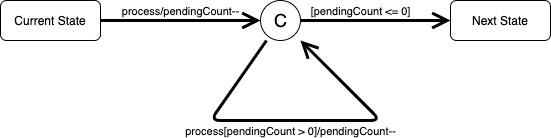

The diagram above was exported from draw.io. Its source (the exported page's mxGraphModel, read from the mxfile embedded in the PNG):
<mxGraphModel dx="1106" dy="506" grid="1" gridSize="10" guides="1" tooltips="1" connect="1" arrows="1" fold="1" page="0" pageScale="1" pageWidth="850" pageHeight="1100" background="#ffffff" math="0" shadow="0">
  <root>
    <mxCell id="0" />
    <mxCell id="1" parent="0" />
    <mxCell id="eQl4u6huBElgyQQ2uZTj-12" value="Current State" style="shape=rect;rounded=1;html=1;whiteSpace=wrap;align=center;" vertex="1" parent="1">
      <mxGeometry x="100" y="730" width="100" height="40" as="geometry" />
    </mxCell>
    <mxCell id="eQl4u6huBElgyQQ2uZTj-13" value="Next State" style="shape=rect;rounded=1;html=1;whiteSpace=wrap;align=center;" vertex="1" parent="1">
      <mxGeometry x="550" y="730" width="100" height="40" as="geometry" />
    </mxCell>
    <mxCell id="eQl4u6huBElgyQQ2uZTj-14" value="C" style="shape=ellipse;html=1;fontSize=18;align=center;" vertex="1" parent="1">
      <mxGeometry x="360" y="730" width="40" height="40" as="geometry" />
    </mxCell>
    <mxCell id="eQl4u6huBElgyQQ2uZTj-15" value="process/pendingCount--" style="edgeStyle=none;html=1;endArrow=open;endSize=12;strokeWidth=3;verticalAlign=bottom;" edge="1" parent="1" source="eQl4u6huBElgyQQ2uZTj-12" target="eQl4u6huBElgyQQ2uZTj-14">
      <mxGeometry width="160" relative="1" as="geometry">
        <mxPoint x="280" y="820" as="sourcePoint" />
        <mxPoint x="440" y="820" as="targetPoint" />
      </mxGeometry>
    </mxCell>
    <mxCell id="eQl4u6huBElgyQQ2uZTj-16" value="[pendingCount &amp;lt;= 0]" style="edgeStyle=none;html=1;endArrow=open;endSize=12;strokeWidth=3;verticalAlign=bottom;" edge="1" parent="1" source="eQl4u6huBElgyQQ2uZTj-14" target="eQl4u6huBElgyQQ2uZTj-13">
      <mxGeometry x="-0.2" width="160" relative="1" as="geometry">
        <mxPoint x="340" y="800" as="sourcePoint" />
        <mxPoint x="500" y="800" as="targetPoint" />
        <mxPoint as="offset" />
      </mxGeometry>
    </mxCell>
    <mxCell id="eQl4u6huBElgyQQ2uZTj-17" value="process[pendingCount &amp;gt; 0]/pendingCount--" style="edgeStyle=none;html=1;endArrow=open;endSize=12;strokeWidth=3;verticalAlign=bottom;" edge="1" parent="1" source="eQl4u6huBElgyQQ2uZTj-14" target="eQl4u6huBElgyQQ2uZTj-14">
      <mxGeometry x="-0.0669" y="-20" width="160" relative="1" as="geometry">
        <mxPoint x="330" y="820" as="sourcePoint" />
        <mxPoint x="350" y="880" as="targetPoint" />
        <Array as="points">
          <mxPoint x="310" y="850" />
          <mxPoint x="480" y="850" />
        </Array>
        <mxPoint as="offset" />
      </mxGeometry>
    </mxCell>
  </root>
</mxGraphModel>